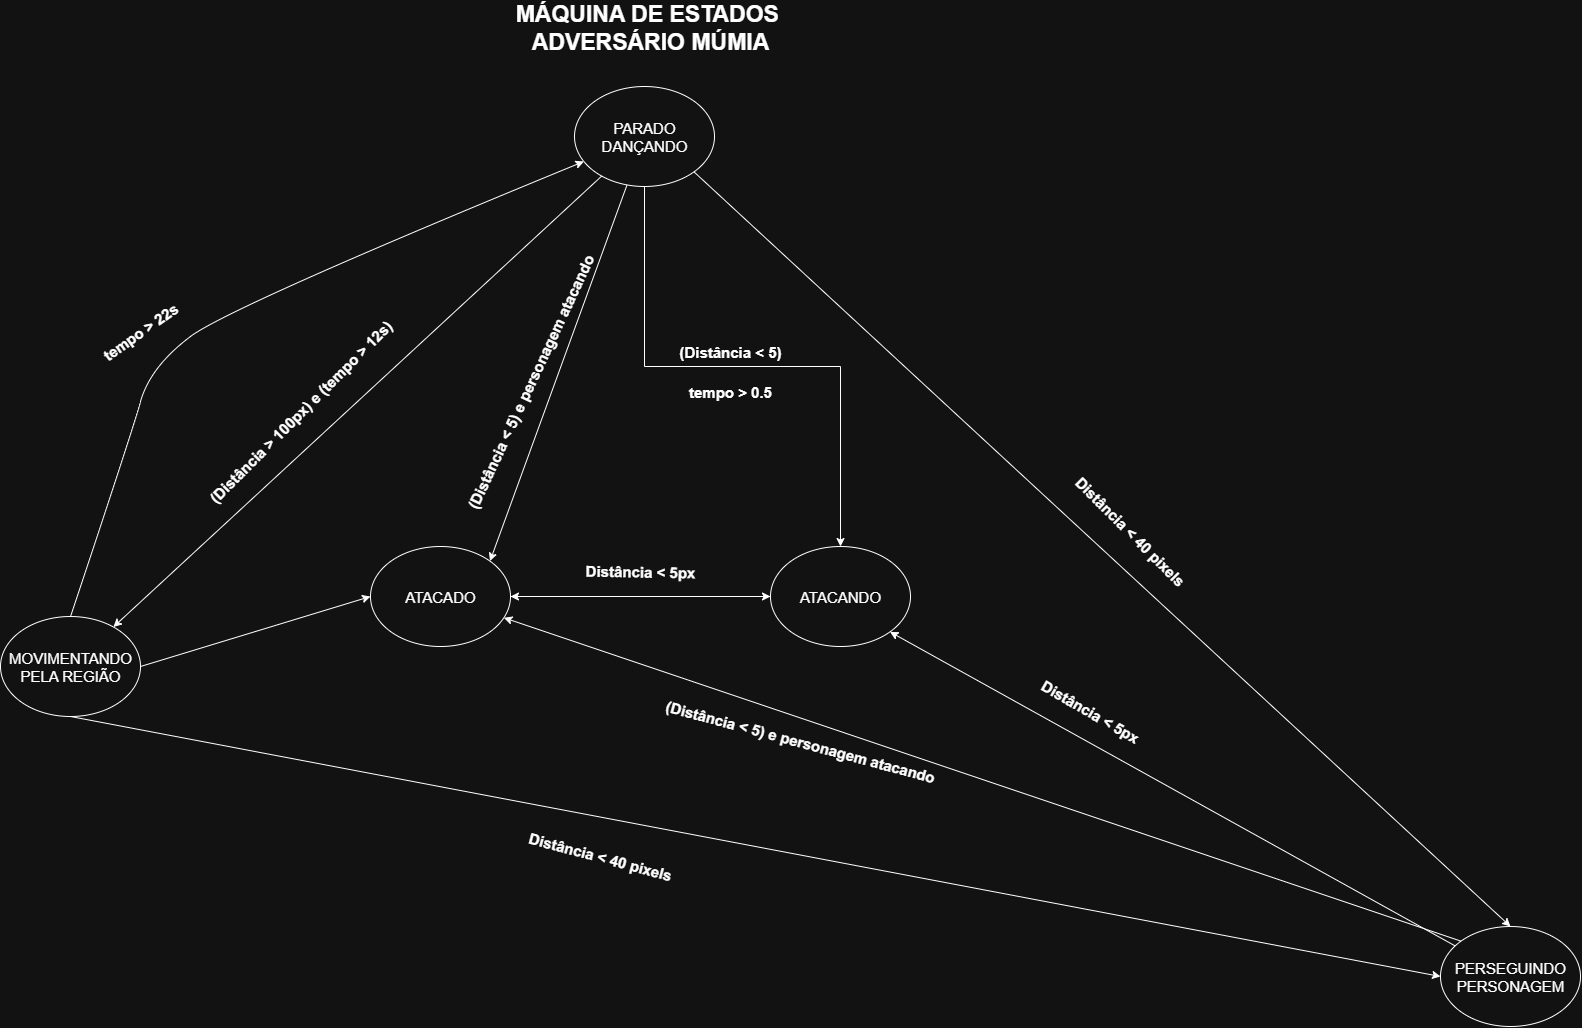

The diagram above was exported from draw.io. Its source (the exported page's mxGraphModel, read from the mxfile embedded in the PNG):
<mxGraphModel dx="3432" dy="2487" grid="0" gridSize="10" guides="1" tooltips="1" connect="1" arrows="1" fold="1" page="1" pageScale="1" pageWidth="827" pageHeight="1169" math="0" shadow="0">
  <root>
    <mxCell id="0" />
    <mxCell id="1" parent="0" />
    <mxCell id="isweJBhWPU5yBA4i4ikp-8" style="edgeStyle=orthogonalEdgeStyle;rounded=0;orthogonalLoop=1;jettySize=auto;html=1;exitX=0.5;exitY=1;exitDx=0;exitDy=0;" parent="1" source="GI07upASbc1GTFVvRVzW-1" target="isweJBhWPU5yBA4i4ikp-4" edge="1">
      <mxGeometry relative="1" as="geometry">
        <mxPoint x="460" y="220" as="targetPoint" />
      </mxGeometry>
    </mxCell>
    <mxCell id="GI07upASbc1GTFVvRVzW-1" value="&lt;font style=&quot;font-size: 15px;&quot;&gt;PARADO DANÇANDO&lt;/font&gt;" style="ellipse;whiteSpace=wrap;html=1;" parent="1" vertex="1">
      <mxGeometry x="414" y="-170" width="140" height="100" as="geometry" />
    </mxCell>
    <mxCell id="isweJBhWPU5yBA4i4ikp-2" value="&lt;font style=&quot;font-size: 15px;&quot;&gt;MOVIMENTANDO PELA REGIÃO&lt;/font&gt;" style="ellipse;whiteSpace=wrap;html=1;" parent="1" vertex="1">
      <mxGeometry x="-160" y="360" width="140" height="100" as="geometry" />
    </mxCell>
    <mxCell id="isweJBhWPU5yBA4i4ikp-3" value="&lt;span style=&quot;font-size: 15px;&quot;&gt;PERSEGUINDO PERSONAGEM&lt;/span&gt;" style="ellipse;whiteSpace=wrap;html=1;" parent="1" vertex="1">
      <mxGeometry x="1280" y="670" width="140" height="100" as="geometry" />
    </mxCell>
    <mxCell id="isweJBhWPU5yBA4i4ikp-4" value="&lt;font style=&quot;font-size: 15px;&quot;&gt;ATACANDO&lt;/font&gt;" style="ellipse;whiteSpace=wrap;html=1;" parent="1" vertex="1">
      <mxGeometry x="610" y="290" width="140" height="100" as="geometry" />
    </mxCell>
    <mxCell id="isweJBhWPU5yBA4i4ikp-5" value="" style="endArrow=classic;html=1;rounded=0;" parent="1" source="GI07upASbc1GTFVvRVzW-1" target="isweJBhWPU5yBA4i4ikp-2" edge="1">
      <mxGeometry width="50" height="50" relative="1" as="geometry">
        <mxPoint x="390" y="300" as="sourcePoint" />
        <mxPoint x="440" y="250" as="targetPoint" />
      </mxGeometry>
    </mxCell>
    <mxCell id="isweJBhWPU5yBA4i4ikp-6" value="" style="endArrow=classic;html=1;rounded=0;exitX=1;exitY=1;exitDx=0;exitDy=0;entryX=0.5;entryY=0;entryDx=0;entryDy=0;" parent="1" source="GI07upASbc1GTFVvRVzW-1" target="isweJBhWPU5yBA4i4ikp-3" edge="1">
      <mxGeometry width="50" height="50" relative="1" as="geometry">
        <mxPoint x="556" y="170" as="sourcePoint" />
        <mxPoint x="380" y="374" as="targetPoint" />
      </mxGeometry>
    </mxCell>
    <mxCell id="isweJBhWPU5yBA4i4ikp-9" value="" style="endArrow=classic;html=1;rounded=0;entryX=0;entryY=0.5;entryDx=0;entryDy=0;exitX=0.5;exitY=1;exitDx=0;exitDy=0;" parent="1" source="isweJBhWPU5yBA4i4ikp-2" target="isweJBhWPU5yBA4i4ikp-3" edge="1">
      <mxGeometry width="50" height="50" relative="1" as="geometry">
        <mxPoint x="200" y="410" as="sourcePoint" />
        <mxPoint x="170" y="592" as="targetPoint" />
      </mxGeometry>
    </mxCell>
    <mxCell id="isweJBhWPU5yBA4i4ikp-10" value="" style="endArrow=classic;html=1;rounded=0;entryX=1;entryY=1;entryDx=0;entryDy=0;" parent="1" source="isweJBhWPU5yBA4i4ikp-3" target="isweJBhWPU5yBA4i4ikp-4" edge="1">
      <mxGeometry width="50" height="50" relative="1" as="geometry">
        <mxPoint x="590" y="510" as="sourcePoint" />
        <mxPoint x="414" y="714" as="targetPoint" />
      </mxGeometry>
    </mxCell>
    <mxCell id="isweJBhWPU5yBA4i4ikp-11" value="&lt;b&gt;&lt;font style=&quot;font-size: 23px;&quot;&gt;MÁQUINA DE ESTADOS&amp;nbsp; ADVERSÁRIO MÚMIA&lt;/font&gt;&lt;/b&gt;" style="text;html=1;align=center;verticalAlign=middle;whiteSpace=wrap;rounded=0;strokeWidth=6;" parent="1" vertex="1">
      <mxGeometry x="318" y="-244" width="344" height="30" as="geometry" />
    </mxCell>
    <mxCell id="isweJBhWPU5yBA4i4ikp-15" value="" style="edgeStyle=orthogonalEdgeStyle;rounded=0;orthogonalLoop=1;jettySize=auto;html=1;" parent="1" source="isweJBhWPU5yBA4i4ikp-12" target="isweJBhWPU5yBA4i4ikp-4" edge="1">
      <mxGeometry relative="1" as="geometry" />
    </mxCell>
    <mxCell id="isweJBhWPU5yBA4i4ikp-12" value="&lt;font style=&quot;font-size: 15px;&quot;&gt;ATACADO&lt;/font&gt;" style="ellipse;whiteSpace=wrap;html=1;" parent="1" vertex="1">
      <mxGeometry x="210" y="290" width="140" height="100" as="geometry" />
    </mxCell>
    <mxCell id="isweJBhWPU5yBA4i4ikp-14" value="" style="endArrow=classic;html=1;rounded=0;entryX=1;entryY=0.5;entryDx=0;entryDy=0;exitX=0;exitY=0.5;exitDx=0;exitDy=0;" parent="1" source="isweJBhWPU5yBA4i4ikp-4" target="isweJBhWPU5yBA4i4ikp-12" edge="1">
      <mxGeometry width="50" height="50" relative="1" as="geometry">
        <mxPoint x="514" y="699" as="sourcePoint" />
        <mxPoint x="330" y="380" as="targetPoint" />
      </mxGeometry>
    </mxCell>
    <mxCell id="isweJBhWPU5yBA4i4ikp-16" value="" style="endArrow=classic;html=1;rounded=0;entryX=0;entryY=0.5;entryDx=0;entryDy=0;exitX=1;exitY=0.5;exitDx=0;exitDy=0;" parent="1" source="isweJBhWPU5yBA4i4ikp-2" target="isweJBhWPU5yBA4i4ikp-12" edge="1">
      <mxGeometry width="50" height="50" relative="1" as="geometry">
        <mxPoint x="304" y="849" as="sourcePoint" />
        <mxPoint x="120" y="530" as="targetPoint" />
      </mxGeometry>
    </mxCell>
    <mxCell id="isweJBhWPU5yBA4i4ikp-17" value="" style="endArrow=classic;html=1;rounded=0;entryX=1;entryY=0;entryDx=0;entryDy=0;" parent="1" source="GI07upASbc1GTFVvRVzW-1" target="isweJBhWPU5yBA4i4ikp-12" edge="1">
      <mxGeometry width="50" height="50" relative="1" as="geometry">
        <mxPoint x="864" y="599" as="sourcePoint" />
        <mxPoint x="680" y="280" as="targetPoint" />
      </mxGeometry>
    </mxCell>
    <mxCell id="isweJBhWPU5yBA4i4ikp-18" value="" style="endArrow=classic;html=1;rounded=0;exitX=0;exitY=0;exitDx=0;exitDy=0;" parent="1" source="isweJBhWPU5yBA4i4ikp-3" target="isweJBhWPU5yBA4i4ikp-12" edge="1">
      <mxGeometry width="50" height="50" relative="1" as="geometry">
        <mxPoint x="914" y="829" as="sourcePoint" />
        <mxPoint x="730" y="510" as="targetPoint" />
      </mxGeometry>
    </mxCell>
    <mxCell id="T_ZeYL7J8O7sNqwur1_u-1" value="&lt;font style=&quot;font-size: 15px;&quot;&gt;&lt;b&gt;(Distância &amp;gt; 100px) e (tempo &amp;gt; 12s)&lt;/b&gt;&lt;/font&gt;" style="text;html=1;align=center;verticalAlign=middle;whiteSpace=wrap;rounded=0;rotation=-45;" vertex="1" parent="1">
      <mxGeometry x="10" y="140" width="260" height="30" as="geometry" />
    </mxCell>
    <mxCell id="T_ZeYL7J8O7sNqwur1_u-2" value="&lt;font style=&quot;font-size: 15px;&quot;&gt;&lt;b&gt;Distância &amp;lt; 40 pixels&lt;/b&gt;&lt;/font&gt;" style="text;html=1;align=center;verticalAlign=middle;whiteSpace=wrap;rounded=0;rotation=45;" vertex="1" parent="1">
      <mxGeometry x="840.003302491977" y="260.00038105676657" width="260" height="30" as="geometry" />
    </mxCell>
    <mxCell id="T_ZeYL7J8O7sNqwur1_u-4" value="" style="curved=1;endArrow=classic;html=1;rounded=0;exitX=0.5;exitY=0;exitDx=0;exitDy=0;" edge="1" parent="1" source="isweJBhWPU5yBA4i4ikp-2" target="GI07upASbc1GTFVvRVzW-1">
      <mxGeometry width="50" height="50" relative="1" as="geometry">
        <mxPoint x="160" y="190" as="sourcePoint" />
        <mxPoint x="210" y="140" as="targetPoint" />
        <Array as="points">
          <mxPoint x="-30" y="180" />
          <mxPoint x="-10" y="110" />
          <mxPoint x="70" y="50" />
        </Array>
      </mxGeometry>
    </mxCell>
    <mxCell id="T_ZeYL7J8O7sNqwur1_u-5" value="&lt;font style=&quot;font-size: 15px;&quot;&gt;&lt;b&gt;tempo &amp;gt; 22s&lt;/b&gt;&lt;/font&gt;" style="text;html=1;align=center;verticalAlign=middle;whiteSpace=wrap;rounded=0;rotation=-35;" vertex="1" parent="1">
      <mxGeometry x="-149.99951672795055" y="60.000483272049365" width="260" height="30" as="geometry" />
    </mxCell>
    <mxCell id="T_ZeYL7J8O7sNqwur1_u-6" value="&lt;font style=&quot;font-size: 15px;&quot;&gt;&lt;b&gt;(Distância &amp;lt; 5)&lt;/b&gt;&lt;/font&gt;" style="text;html=1;align=center;verticalAlign=middle;whiteSpace=wrap;rounded=0;rotation=0;" vertex="1" parent="1">
      <mxGeometry x="440.00048327204945" y="80.0004832720494" width="260" height="30" as="geometry" />
    </mxCell>
    <mxCell id="T_ZeYL7J8O7sNqwur1_u-7" value="&lt;font style=&quot;font-size: 15px;&quot;&gt;&lt;b&gt;tempo &amp;gt; 0.5&lt;/b&gt;&lt;/font&gt;" style="text;html=1;align=center;verticalAlign=middle;whiteSpace=wrap;rounded=0;rotation=0;" vertex="1" parent="1">
      <mxGeometry x="440.00048327204945" y="120.00048327204937" width="260" height="30" as="geometry" />
    </mxCell>
    <mxCell id="T_ZeYL7J8O7sNqwur1_u-8" value="&lt;font style=&quot;font-size: 15px;&quot;&gt;&lt;b&gt;(Distância &amp;lt; 5) e personagem atacando&lt;/b&gt;&lt;/font&gt;" style="text;html=1;align=center;verticalAlign=middle;whiteSpace=wrap;rounded=0;rotation=-65;" vertex="1" parent="1">
      <mxGeometry x="190" y="110" width="360" height="30" as="geometry" />
    </mxCell>
    <mxCell id="T_ZeYL7J8O7sNqwur1_u-10" value="&lt;font style=&quot;font-size: 15px;&quot;&gt;&lt;b&gt;Distância &amp;lt; 5px&lt;/b&gt;&lt;/font&gt;" style="text;html=1;align=center;verticalAlign=middle;whiteSpace=wrap;rounded=0;rotation=1;" vertex="1" parent="1">
      <mxGeometry x="350.00048327204945" y="300.0004832720494" width="260" height="30" as="geometry" />
    </mxCell>
    <mxCell id="T_ZeYL7J8O7sNqwur1_u-12" value="&lt;font style=&quot;font-size: 15px;&quot;&gt;&lt;b&gt;Distância &amp;lt; 5px&lt;/b&gt;&lt;/font&gt;" style="text;html=1;align=center;verticalAlign=middle;whiteSpace=wrap;rounded=0;rotation=30;" vertex="1" parent="1">
      <mxGeometry x="800.0019864668901" y="439.99652826419276" width="260" height="30" as="geometry" />
    </mxCell>
    <mxCell id="T_ZeYL7J8O7sNqwur1_u-13" value="&lt;font style=&quot;font-size: 15px;&quot;&gt;&lt;b&gt;Distância &amp;lt; 40 pixels&lt;/b&gt;&lt;/font&gt;" style="text;html=1;align=center;verticalAlign=middle;whiteSpace=wrap;rounded=0;rotation=15;" vertex="1" parent="1">
      <mxGeometry x="310.00048327204945" y="585.0004832720495" width="260" height="30" as="geometry" />
    </mxCell>
    <mxCell id="T_ZeYL7J8O7sNqwur1_u-14" value="&lt;font style=&quot;font-size: 15px;&quot;&gt;&lt;b&gt;(Distância &amp;lt; 5) e personagem atacando&lt;/b&gt;&lt;/font&gt;" style="text;html=1;align=center;verticalAlign=middle;whiteSpace=wrap;rounded=0;rotation=15;" vertex="1" parent="1">
      <mxGeometry x="459.9959039188757" y="470.0046755927075" width="360" height="30" as="geometry" />
    </mxCell>
  </root>
</mxGraphModel>